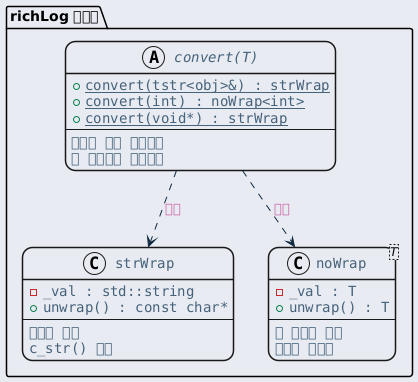

The diagram above was rendered by PlantUML. Its source (embedded in the PNG):
@startuml inline_umlgraph_5.png
<style>
  root {
    BackGroundColor: #E9EBF2;
  }
  class, node, object, participant, actor, boundary, control, entity, database, collections, queue {
    LineThickness: 1.5;
    HorizontalAlignment center;
    FontColor: #47637b;
    FontSize: 14;
    FontName: "Courier";
    RoundCorner: 20;
  }
  arrow {
    LineColor: #112a40;
    FontColor: #ca5fa4;
    FontStyle: "bold"
  }
  visibilityIcon {
    protected {
      LineColor DarkGoldenRod
      BackgroundColor DarkGoldenRod
    }
}
</style>
package "richLog 시스템" {
    abstract class "convert(T)" as convert {
        + {static} convert(tstr<obj>&) : strWrap
        + {static} convert(int) : noWrap<int>
        + {static} convert(void*) : strWrap
        --
        <b>컴파일 타임 디스패칭</b>
        각 타입별로 오버로드
    }

    class strWrap {
        - _val : std::string
        + unwrap() : const char*
        --
        문자열 래퍼
        c_str() 반환
    }

    class "noWrap<T>" as noWrap {
        - _val : T
        + unwrap() : T
        --
        값 그대로 전달
        스칼라 타입용
    }
}

convert ..> strWrap : 생성
convert ..> noWrap : 생성
@enduml